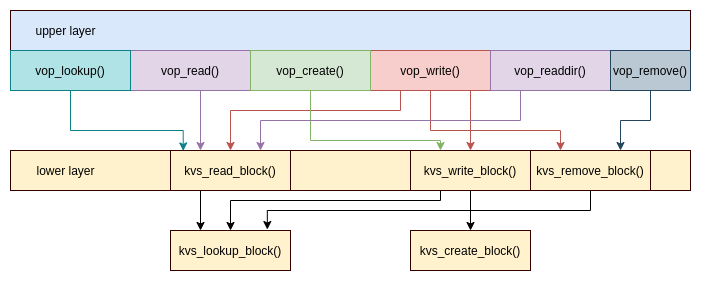

The diagram above was exported from draw.io. Its source (the exported page's mxGraphModel, read from the mxfile embedded in the PNG):
<mxGraphModel dx="1422" dy="713" grid="1" gridSize="10" guides="1" tooltips="1" connect="1" arrows="1" fold="1" page="1" pageScale="1" pageWidth="850" pageHeight="1100" math="0" shadow="0">
  <root>
    <mxCell id="0" />
    <mxCell id="1" parent="0" />
    <mxCell id="2" value="" style="rounded=0;whiteSpace=wrap;html=1;fillColor=#dae8fc;strokeColor=#330000;" vertex="1" parent="1">
      <mxGeometry x="120" y="160" width="680" height="80" as="geometry" />
    </mxCell>
    <mxCell id="3" value="" style="rounded=0;whiteSpace=wrap;html=1;fillColor=#fff2cc;strokeColor=#330000;" vertex="1" parent="1">
      <mxGeometry x="120" y="300" width="680" height="40" as="geometry" />
    </mxCell>
    <mxCell id="4" value="upper layer" style="text;html=1;align=center;verticalAlign=middle;resizable=0;points=[];autosize=1;strokeColor=none;" vertex="1" parent="1">
      <mxGeometry x="135" y="170" width="80" height="20" as="geometry" />
    </mxCell>
    <mxCell id="5" value="lower layer" style="text;html=1;align=center;verticalAlign=middle;resizable=0;points=[];autosize=1;strokeColor=none;" vertex="1" parent="1">
      <mxGeometry x="140" y="310" width="70" height="20" as="geometry" />
    </mxCell>
    <mxCell id="6" style="edgeStyle=orthogonalEdgeStyle;rounded=0;orthogonalLoop=1;jettySize=auto;html=1;entryX=0.25;entryY=0;entryDx=0;entryDy=0;fontSize=30;exitX=0.25;exitY=1;exitDx=0;exitDy=0;" edge="1" source="7" target="17" parent="1">
      <mxGeometry relative="1" as="geometry" />
    </mxCell>
    <mxCell id="7" value="kvs_read_block()" style="rounded=0;whiteSpace=wrap;html=1;fillColor=#fff2cc;strokeColor=#330000;" vertex="1" parent="1">
      <mxGeometry x="280" y="300" width="120" height="40" as="geometry" />
    </mxCell>
    <mxCell id="8" style="edgeStyle=orthogonalEdgeStyle;rounded=0;orthogonalLoop=1;jettySize=auto;html=1;entryX=0.5;entryY=0;entryDx=0;entryDy=0;exitX=0.25;exitY=1;exitDx=0;exitDy=0;" edge="1" source="10" target="17" parent="1">
      <mxGeometry relative="1" as="geometry">
        <Array as="points">
          <mxPoint x="550" y="350" />
          <mxPoint x="340" y="350" />
        </Array>
      </mxGeometry>
    </mxCell>
    <mxCell id="9" style="edgeStyle=orthogonalEdgeStyle;rounded=0;orthogonalLoop=1;jettySize=auto;html=1;entryX=0.5;entryY=0;entryDx=0;entryDy=0;" edge="1" source="10" target="18" parent="1">
      <mxGeometry relative="1" as="geometry" />
    </mxCell>
    <mxCell id="10" value="kvs_write_block()" style="rounded=0;whiteSpace=wrap;html=1;fillColor=#fff2cc;strokeColor=#330000;" vertex="1" parent="1">
      <mxGeometry x="520" y="300" width="120" height="40" as="geometry" />
    </mxCell>
    <mxCell id="11" style="edgeStyle=orthogonalEdgeStyle;rounded=0;orthogonalLoop=1;jettySize=auto;html=1;entryX=0.5;entryY=0;entryDx=0;entryDy=0;exitX=0.25;exitY=1;exitDx=0;exitDy=0;fillColor=#f8cecc;strokeColor=#b85450;" edge="1" source="14" target="7" parent="1">
      <mxGeometry relative="1" as="geometry">
        <Array as="points">
          <mxPoint x="510" y="260" />
          <mxPoint x="340" y="260" />
        </Array>
      </mxGeometry>
    </mxCell>
    <mxCell id="12" style="edgeStyle=orthogonalEdgeStyle;rounded=0;orthogonalLoop=1;jettySize=auto;html=1;entryX=0.5;entryY=0;entryDx=0;entryDy=0;fillColor=#f8cecc;strokeColor=#b85450;" edge="1" source="14" target="10" parent="1">
      <mxGeometry relative="1" as="geometry">
        <Array as="points">
          <mxPoint x="580" y="260" />
          <mxPoint x="580" y="260" />
        </Array>
      </mxGeometry>
    </mxCell>
    <mxCell id="13" style="edgeStyle=orthogonalEdgeStyle;rounded=0;orthogonalLoop=1;jettySize=auto;html=1;entryX=0.25;entryY=0;entryDx=0;entryDy=0;fontSize=30;exitX=0.5;exitY=1;exitDx=0;exitDy=0;fillColor=#f8cecc;strokeColor=#b85450;" edge="1" source="14" target="28" parent="1">
      <mxGeometry relative="1" as="geometry">
        <Array as="points">
          <mxPoint x="540" y="280" />
          <mxPoint x="670" y="280" />
        </Array>
      </mxGeometry>
    </mxCell>
    <mxCell id="14" value="vop_write()" style="rounded=0;whiteSpace=wrap;html=1;fillColor=#f8cecc;strokeColor=#b85450;" vertex="1" parent="1">
      <mxGeometry x="480" y="200" width="120" height="40" as="geometry" />
    </mxCell>
    <mxCell id="15" style="edgeStyle=orthogonalEdgeStyle;rounded=0;orthogonalLoop=1;jettySize=auto;html=1;entryX=0.25;entryY=0;entryDx=0;entryDy=0;exitX=0.5;exitY=1;exitDx=0;exitDy=0;fillColor=#e1d5e7;strokeColor=#9673a6;" edge="1" source="16" target="7" parent="1">
      <mxGeometry relative="1" as="geometry">
        <Array as="points">
          <mxPoint x="310" y="240" />
        </Array>
      </mxGeometry>
    </mxCell>
    <mxCell id="16" value="vop_read()" style="rounded=0;whiteSpace=wrap;html=1;fillColor=#e1d5e7;strokeColor=#9673a6;" vertex="1" parent="1">
      <mxGeometry x="240" y="200" width="120" height="40" as="geometry" />
    </mxCell>
    <mxCell id="17" value="kvs_lookup_block()" style="rounded=0;whiteSpace=wrap;html=1;fillColor=#fff2cc;strokeColor=#330000;" vertex="1" parent="1">
      <mxGeometry x="280" y="380" width="120" height="40" as="geometry" />
    </mxCell>
    <mxCell id="18" value="kvs_create_block()" style="rounded=0;whiteSpace=wrap;html=1;fillColor=#fff2cc;strokeColor=#330000;" vertex="1" parent="1">
      <mxGeometry x="520" y="380" width="120" height="40" as="geometry" />
    </mxCell>
    <mxCell id="19" style="edgeStyle=orthogonalEdgeStyle;rounded=0;orthogonalLoop=1;jettySize=auto;html=1;entryX=0.106;entryY=0.011;entryDx=0;entryDy=0;entryPerimeter=0;fontSize=30;exitX=0.5;exitY=1;exitDx=0;exitDy=0;fillColor=#b0e3e6;strokeColor=#0e8088;" edge="1" source="20" target="7" parent="1">
      <mxGeometry relative="1" as="geometry">
        <Array as="points">
          <mxPoint x="180" y="280" />
          <mxPoint x="293" y="280" />
        </Array>
      </mxGeometry>
    </mxCell>
    <mxCell id="20" value="vop_lookup()" style="rounded=0;whiteSpace=wrap;html=1;fillColor=#b0e3e6;strokeColor=#0e8088;" vertex="1" parent="1">
      <mxGeometry x="120" y="200" width="120" height="40" as="geometry" />
    </mxCell>
    <mxCell id="21" style="edgeStyle=orthogonalEdgeStyle;rounded=0;orthogonalLoop=1;jettySize=auto;html=1;entryX=0.25;entryY=0;entryDx=0;entryDy=0;fontSize=30;exitX=0.5;exitY=1;exitDx=0;exitDy=0;fillColor=#d5e8d4;strokeColor=#82b366;" edge="1" source="22" target="10" parent="1">
      <mxGeometry relative="1" as="geometry">
        <Array as="points">
          <mxPoint x="420" y="290" />
          <mxPoint x="550" y="290" />
        </Array>
      </mxGeometry>
    </mxCell>
    <mxCell id="22" value="vop_create()" style="rounded=0;whiteSpace=wrap;html=1;fillColor=#d5e8d4;strokeColor=#82b366;" vertex="1" parent="1">
      <mxGeometry x="360" y="200" width="120" height="40" as="geometry" />
    </mxCell>
    <mxCell id="23" style="edgeStyle=orthogonalEdgeStyle;rounded=0;orthogonalLoop=1;jettySize=auto;html=1;entryX=0.75;entryY=0;entryDx=0;entryDy=0;fontSize=30;exitX=0.25;exitY=1;exitDx=0;exitDy=0;fillColor=#e1d5e7;strokeColor=#9673a6;" edge="1" source="24" target="7" parent="1">
      <mxGeometry relative="1" as="geometry">
        <Array as="points">
          <mxPoint x="630" y="270" />
          <mxPoint x="370" y="270" />
        </Array>
      </mxGeometry>
    </mxCell>
    <mxCell id="24" value="vop_readdir()" style="rounded=0;whiteSpace=wrap;html=1;fillColor=#e1d5e7;strokeColor=#9673a6;" vertex="1" parent="1">
      <mxGeometry x="600" y="200" width="120" height="40" as="geometry" />
    </mxCell>
    <mxCell id="25" style="edgeStyle=orthogonalEdgeStyle;rounded=0;orthogonalLoop=1;jettySize=auto;html=1;entryX=0.75;entryY=0;entryDx=0;entryDy=0;fontSize=30;fillColor=#bac8d3;strokeColor=#23445d;" edge="1" source="26" target="28" parent="1">
      <mxGeometry relative="1" as="geometry" />
    </mxCell>
    <mxCell id="26" value="vop_remove()" style="rounded=0;whiteSpace=wrap;html=1;fillColor=#bac8d3;strokeColor=#23445d;" vertex="1" parent="1">
      <mxGeometry x="720" y="200" width="80" height="40" as="geometry" />
    </mxCell>
    <mxCell id="27" style="edgeStyle=orthogonalEdgeStyle;rounded=0;orthogonalLoop=1;jettySize=auto;html=1;entryX=0.807;entryY=-0.024;entryDx=0;entryDy=0;entryPerimeter=0;fontSize=30;" edge="1" source="28" target="17" parent="1">
      <mxGeometry relative="1" as="geometry">
        <Array as="points">
          <mxPoint x="700" y="360" />
          <mxPoint x="377" y="360" />
        </Array>
      </mxGeometry>
    </mxCell>
    <mxCell id="28" value="kvs_remove_block()" style="rounded=0;whiteSpace=wrap;html=1;fillColor=#fff2cc;strokeColor=#330000;" vertex="1" parent="1">
      <mxGeometry x="640" y="300" width="120" height="40" as="geometry" />
    </mxCell>
  </root>
</mxGraphModel>